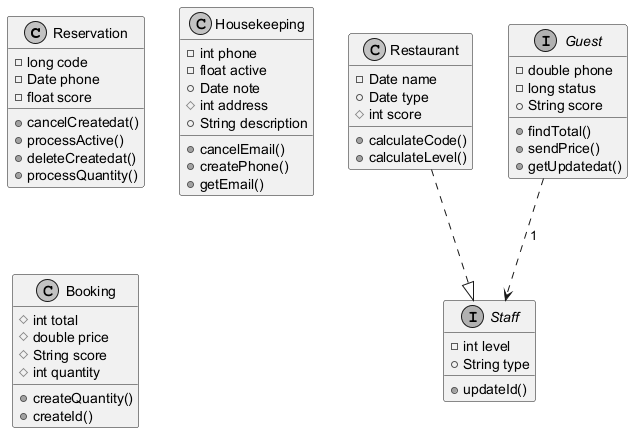

The diagram above was rendered by PlantUML. Its source (embedded in the PNG):
@startuml
skinparam monochrome true
class Reservation {
  -long code
  -Date phone
  -float score
  +cancelCreatedat()
  +processActive()
  +deleteCreatedat()
  +processQuantity()
}
interface Staff {
  -int level
  +String type
  +updateId()
}
class Restaurant {
  -Date name
  +Date type
  #int score
  +calculateCode()
  +calculateLevel()
}
class Housekeeping {
  -int phone
  -float active
  +Date note
  #int address
  +String description
  +cancelEmail()
  +createPhone()
  +getEmail()
}
interface Guest {
  -double phone
  -long status
  +String score
  +findTotal()
  +sendPrice()
  +getUpdatedat()
}
class Booking {
  #int total
  #double price
  #String score
  #int quantity
  +createQuantity()
  +createId()
}
Restaurant ..|> Staff
Guest ..> Staff : "1"
@enduml